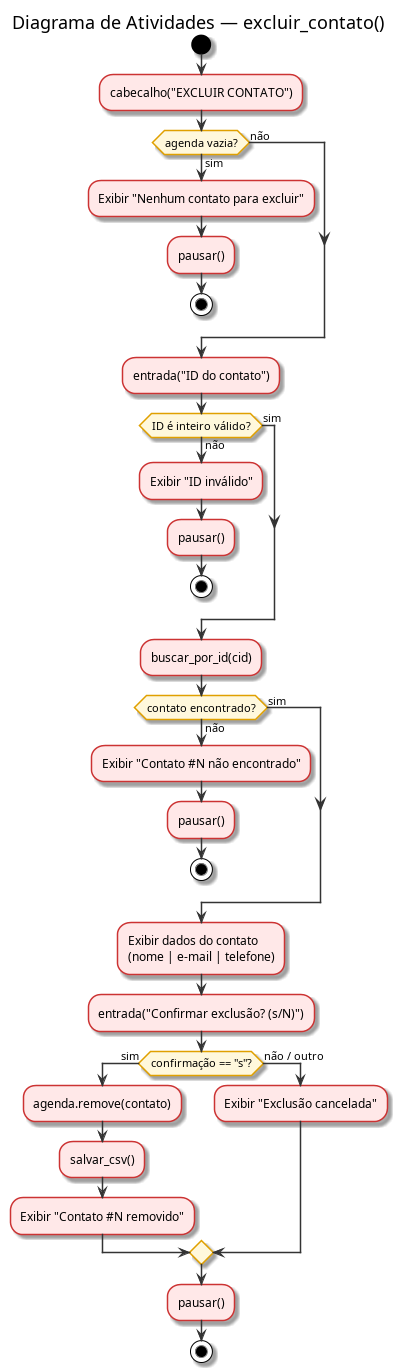

The diagram above was rendered by PlantUML. Its source (embedded in the PNG):
@startuml 06_atividade_excluir
title Diagrama de Atividades — excluir_contato()

skinparam activityBackgroundColor #FFE8E8
skinparam activityBorderColor #CC3333
skinparam activityDiamondBackgroundColor #FFF8DC
skinparam activityDiamondBorderColor #E0A000
skinparam ArrowColor #333333

start

:cabecalho("EXCLUIR CONTATO");

if (agenda vazia?) then (sim)
    :Exibir "Nenhum contato para excluir";
    :pausar();
    stop
else (não)
endif

:entrada("ID do contato");

if (ID é inteiro válido?) then (não)
    :Exibir "ID inválido";
    :pausar();
    stop
else (sim)
endif

:buscar_por_id(cid);

if (contato encontrado?) then (não)
    :Exibir "Contato #N não encontrado";
    :pausar();
    stop
else (sim)
endif

:Exibir dados do contato\n(nome | e-mail | telefone);
:entrada("Confirmar exclusão? (s/N)");

if (confirmação == "s"?) then (sim)
    :agenda.remove(contato);
    :salvar_csv();
    :Exibir "Contato #N removido";
else (não / outro)
    :Exibir "Exclusão cancelada";
endif

:pausar();
stop
@enduml